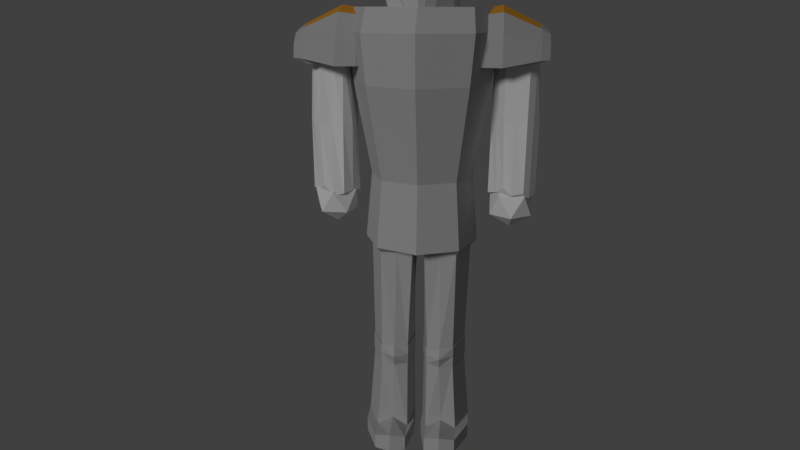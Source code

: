 # Source: knight.blend  (saved by Blender 2.79.0; exported with 4.5.12 LTS)
import bpy
from mathutils import Matrix  # noqa: F401  (used for matrix-valued properties, if any)

bpy.ops.wm.read_factory_settings(use_empty=True)
scene = bpy.context.scene
scene.name = 'Scene'

# ---- collections
col_collection_1 = bpy.data.collections.new('Collection 1'); scene.collection.children.link(col_collection_1)

# ---- materials (node trees are filled in below, after node groups)
mat_material_011 = bpy.data.materials.new('Material.011')
mat_material_011.alpha_threshold = 0.0
mat_material_011.roughness = 0.5
mat_material = bpy.data.materials.new('Material')
mat_material.alpha_threshold = 0.0
mat_material.roughness = 0.5
mat_material_007 = bpy.data.materials.new('Material.007')
mat_material_007.alpha_threshold = 0.0
mat_material_007.roughness = 0.5
mat_material_009 = bpy.data.materials.new('Material.009')
mat_material_009.alpha_threshold = 0.0
mat_material_009.roughness = 0.5
mat_material_008 = bpy.data.materials.new('Material.008')
mat_material_008.alpha_threshold = 0.0
mat_material_008.roughness = 0.5
mat_material_010 = bpy.data.materials.new('Material.010')
mat_material_010.alpha_threshold = 0.0
mat_material_010.roughness = 0.5

# ---- material node trees
mat_material_011.use_nodes = True; mat_material_011.node_tree.nodes.clear()
_N = mat_material_011.node_tree.nodes; _L = mat_material_011.node_tree.links
n0 = _N.new('ShaderNodeOutputMaterial'); n0.name = 'Material Output'; n0.location = (300, 300)
n1 = _N.new('ShaderNodeBsdfDiffuse'); n1.name = 'Diffuse BSDF'; n1.location = (10, 300)
_L.new(n1.outputs[0], n0.inputs[0])
n0.is_active_output = True
mat_material.use_nodes = True; mat_material.node_tree.nodes.clear()
_N = mat_material.node_tree.nodes; _L = mat_material.node_tree.links
n0 = _N.new('ShaderNodeOutputMaterial'); n0.name = 'Material Output'; n0.location = (300, 300)
n1 = _N.new('ShaderNodeBsdfDiffuse'); n1.name = 'Diffuse BSDF'; n1.location = (10, 300)
n1.inputs[0].default_value = (0.402, 0.402, 0.402, 1.0)
_L.new(n1.outputs[0], n0.inputs[0])
n0.is_active_output = True
mat_material_007.use_nodes = True; mat_material_007.node_tree.nodes.clear()
_N = mat_material_007.node_tree.nodes; _L = mat_material_007.node_tree.links
n0 = _N.new('ShaderNodeOutputMaterial'); n0.name = 'Material Output'; n0.location = (300, 300)
n1 = _N.new('ShaderNodeBsdfDiffuse'); n1.name = 'Diffuse BSDF'; n1.location = (10, 300)
n1.inputs[0].default_value = (0.6619, 0.2893, 0.0297, 1.0)
_L.new(n1.outputs[0], n0.inputs[0])
n0.is_active_output = True
mat_material_009.use_nodes = True; mat_material_009.node_tree.nodes.clear()
_N = mat_material_009.node_tree.nodes; _L = mat_material_009.node_tree.links
n0 = _N.new('ShaderNodeOutputMaterial'); n0.name = 'Material Output'; n0.location = (300, 300)
n1 = _N.new('ShaderNodeBsdfDiffuse'); n1.name = 'Diffuse BSDF'; n1.location = (10, 300)
n1.inputs[0].default_value = (0.477, 0.477, 0.477, 1.0)
_L.new(n1.outputs[0], n0.inputs[0])
n0.is_active_output = True
mat_material_008.use_nodes = True; mat_material_008.node_tree.nodes.clear()
_N = mat_material_008.node_tree.nodes; _L = mat_material_008.node_tree.links
n0 = _N.new('ShaderNodeOutputMaterial'); n0.name = 'Material Output'; n0.location = (300, 300)
n1 = _N.new('ShaderNodeBsdfDiffuse'); n1.name = 'Diffuse BSDF'; n1.location = (10, 300)
n1.inputs[0].default_value = (0.6383, 0.6383, 0.6383, 1.0)
_L.new(n1.outputs[0], n0.inputs[0])
n0.is_active_output = True
mat_material_010.use_nodes = True; mat_material_010.node_tree.nodes.clear()
_N = mat_material_010.node_tree.nodes; _L = mat_material_010.node_tree.links
n0 = _N.new('ShaderNodeOutputMaterial'); n0.name = 'Material Output'; n0.location = (300, 300)
n1 = _N.new('ShaderNodeBsdfDiffuse'); n1.name = 'Diffuse BSDF'; n1.location = (10, 300)
n1.inputs[0].default_value = (0.01599, 0.01599, 0.01599, 1.0)
_L.new(n1.outputs[0], n0.inputs[0])
n0.is_active_output = True

# ---- world
world_world = bpy.data.worlds.new('World'); scene.world = world_world
world_world.color = (0.05088, 0.05088, 0.05088)
world_world.use_sun_shadow = False
world_world.sun_shadow_jitter_overblur = 0.0
world_world.cycles.sampling_method = 'MANUAL'

# ---- cameras
cam_camera_001 = bpy.data.cameras.new('Camera.001')
cam_camera_001.clip_end = 100.0
cam_camera_001.lens = 3.85
cam_camera_001.sensor_width = 4.46
cam_camera_001.sensor_height = 3.42
cam_camera_001.display_size = 2.0
cam_camera_001.dof.focus_distance = 0.0

# ---- lights
light_sun = bpy.data.lights.new('Sun', 'SUN')
light_sun.transmission_factor = 0.0
light_sun.angle = 0.1993
light_sun.energy = 1.0
light_sun.shadow_buffer_clip_start = 0.5
light_sun.shadow_soft_size = 0.1
light_sun.shadow_cascade_max_distance = 1000.0

# ---- meshes
me_cylinder_005 = bpy.data.meshes.new('Cylinder.005')
me_cylinder_005.from_pydata([(-0.03843, 1.031, -1.042), (0.01996, 0.9859, 0.9849), (0.8616, 0.4623, -1.036), (0.8375, 0.5404, 0.9533), (0.8394, -0.4145, -0.9207), (0.8296, -0.4191, 0.8884), (-0.01156, -1.065, -1.03), (0.01172, -0.949, 0.9611), (-0.8218, -0.507, -0.9833), (-0.8199, -0.5252, 0.947), (-0.8141, 0.3906, -0.9115), (-0.8811, 0.4864, 1.007), (0.4449, 0.7876, -1.016), (0.4281, 0.7424, 1.01), (0.05881, 0.9995, -0.004541), (0.9102, 0.494, -0.01621), (0.9529, 0.02171, -1.075), (0.895, -0.00552, 1.045), (0.8053, -0.5601, -0.01866), (0.4095, -0.7389, -1.006), (0.4299, -0.8157, 1.054), (-0.007176, -1.076, 0.01016), (-0.4985, -0.7751, -1.071), (-0.4801, -0.8157, 1.042), (-0.7979, -0.5142, 0.02899), (-0.8824, 0.01927, -1.013), (-0.8636, 0.005865, 0.9915), (-0.8115, 0.4841, 0.01759), (-0.4208, 0.7228, -1.003), (-0.4562, 0.7637, 1.004), (-0.3784, 0.7535, 0.009045), (-0.8101, 0.01807, 0.01785), (-0.4539, -0.8028, -0.002221), (0.4138, -0.8765, 0.0003703), (0.7551, -0.006583, -0.03003), (0.5736, 0.8405, -0.0304)], [], [(35, 13, 3, 15), (34, 17, 5, 18), (33, 20, 7, 21), (32, 23, 9, 24), (3, 13, 1, 29, 11, 26, 9, 23, 7, 20, 5, 17), (31, 26, 11, 27), (30, 29, 1, 14), (0, 12, 2, 16, 4, 19, 6, 22, 8, 25, 10, 28), (28, 30, 14, 0), (10, 27, 30, 28), (27, 11, 29, 30), (25, 31, 27, 10), (8, 24, 31, 25), (24, 9, 26, 31), (22, 32, 24, 8), (6, 21, 32, 22), (21, 7, 23, 32), (19, 33, 21, 6), (4, 18, 33, 19), (18, 5, 20, 33), (16, 34, 18, 4), (2, 15, 34, 16), (15, 3, 17, 34), (12, 35, 15, 2), (0, 14, 35, 12), (14, 1, 13, 35)])
me_cylinder_005.use_remesh_preserve_volume = False
me_cylinder_005.use_remesh_preserve_attributes = False
me_cylinder_005.use_mirror_vertex_groups = False
me_cylinder_005.update()
me_icosphere_005 = bpy.data.meshes.new('Icosphere.005')
me_icosphere_005.from_pydata([(0.0, 0.0, -1.0), (0.7236, -0.5257, -0.4472), (-0.2764, -0.8506, -0.4472), (-0.8944, 0.0, -0.4472), (-0.2764, 0.8506, -0.4472), (0.7236, 0.5257, -0.4472), (0.2764, -0.8506, 0.4472), (-0.7236, -0.5257, 0.4472), (-0.7236, 0.5257, 0.4472), (0.2764, 0.8506, 0.4472), (0.8944, 0.0, 0.4472), (0.0, 0.0, 1.0)], [], [(0, 1, 2), (1, 0, 5), (0, 2, 3), (0, 3, 4), (0, 4, 5), (1, 5, 10), (2, 1, 6), (3, 2, 7), (4, 3, 8), (5, 4, 9), (1, 10, 6), (2, 6, 7), (3, 7, 8), (4, 8, 9), (5, 9, 10), (6, 10, 11), (7, 6, 11), (8, 7, 11), (9, 8, 11), (10, 9, 11)])
me_icosphere_005.materials.append(mat_material_011)
me_icosphere_005.use_remesh_preserve_volume = False
me_icosphere_005.use_remesh_preserve_attributes = False
me_icosphere_005.use_mirror_vertex_groups = False
me_icosphere_005.update()
me_icosphere_004 = bpy.data.meshes.new('Icosphere.004')
me_icosphere_004.from_pydata([(0.0, 0.0, -1.0), (0.7236, -0.5257, -0.4472), (-0.2764, -0.8506, -0.4472), (-0.8944, 0.0, -0.4472), (-0.2764, 0.8506, -0.4472), (0.7236, 0.5257, -0.4472), (0.2764, -0.8506, 0.4472), (-0.7236, -0.5257, 0.4472), (-0.7236, 0.5257, 0.4472), (0.2764, 0.8506, 0.4472), (0.8944, 0.0, 0.4472), (0.0, 0.0, 1.0)], [], [(0, 1, 2), (1, 0, 5), (0, 2, 3), (0, 3, 4), (0, 4, 5), (1, 5, 10), (2, 1, 6), (3, 2, 7), (4, 3, 8), (5, 4, 9), (1, 10, 6), (2, 6, 7), (3, 7, 8), (4, 8, 9), (5, 9, 10), (6, 10, 11), (7, 6, 11), (8, 7, 11), (9, 8, 11), (10, 9, 11)])
me_icosphere_004.materials.append(mat_material_011)
me_icosphere_004.use_remesh_preserve_volume = False
me_icosphere_004.use_remesh_preserve_attributes = False
me_icosphere_004.use_mirror_vertex_groups = False
me_icosphere_004.update()
me_cylinder_004 = bpy.data.meshes.new('Cylinder.004')
me_cylinder_004.from_pydata([(-0.03843, 1.031, -1.042), (0.01996, 0.9859, 0.9849), (0.8616, 0.4623, -1.036), (0.8375, 0.5404, 0.9533), (0.8394, -0.4145, -0.9207), (0.8296, -0.4191, 0.8884), (-0.01156, -1.065, -1.03), (0.01172, -0.949, 0.9611), (-0.8218, -0.507, -0.9833), (-0.8199, -0.5252, 0.947), (-0.8141, 0.3906, -0.9115), (-0.8811, 0.4864, 1.007), (0.4449, 0.7876, -1.016), (0.4281, 0.7424, 1.01), (0.05881, 0.9995, -0.004541), (0.9102, 0.494, -0.01621), (0.9529, 0.02171, -1.075), (0.895, -0.00552, 1.045), (0.8053, -0.5601, -0.01866), (0.4095, -0.7389, -1.006), (0.4299, -0.8157, 1.054), (-0.007176, -1.076, 0.01016), (-0.4985, -0.7751, -1.071), (-0.4801, -0.8157, 1.042), (-0.7979, -0.5142, 0.02899), (-0.8824, 0.01927, -1.013), (-0.8636, 0.005865, 0.9915), (-0.8115, 0.4841, 0.01759), (-0.4208, 0.7228, -1.003), (-0.4562, 0.7637, 1.004), (-0.3784, 0.7535, 0.009045), (-0.8101, 0.01807, 0.01785), (-0.4539, -0.8028, -0.002221), (0.4138, -0.8765, 0.0003703), (0.7551, -0.006583, -0.03003), (0.5736, 0.8405, -0.0304)], [], [(35, 13, 3, 15), (34, 17, 5, 18), (33, 20, 7, 21), (32, 23, 9, 24), (3, 13, 1, 29, 11, 26, 9, 23, 7, 20, 5, 17), (31, 26, 11, 27), (30, 29, 1, 14), (0, 12, 2, 16, 4, 19, 6, 22, 8, 25, 10, 28), (28, 30, 14, 0), (10, 27, 30, 28), (27, 11, 29, 30), (25, 31, 27, 10), (8, 24, 31, 25), (24, 9, 26, 31), (22, 32, 24, 8), (6, 21, 32, 22), (21, 7, 23, 32), (19, 33, 21, 6), (4, 18, 33, 19), (18, 5, 20, 33), (16, 34, 18, 4), (2, 15, 34, 16), (15, 3, 17, 34), (12, 35, 15, 2), (0, 14, 35, 12), (14, 1, 13, 35)])
me_cylinder_004.use_remesh_preserve_volume = False
me_cylinder_004.use_remesh_preserve_attributes = False
me_cylinder_004.use_mirror_vertex_groups = False
me_cylinder_004.update()
me_torus_001 = bpy.data.meshes.new('Torus.001')
me_torus_001.from_pydata([(7.852e-08, 1.04, 0.0), (7.362e-08, 0.9751, 0.1998), (6.078e-08, 0.8051, 0.3234), (4.492e-08, 0.5949, 0.3234), (3.208e-08, 0.4249, 0.1998), (2.718e-08, 0.36, 4.164e-17), (3.208e-08, 0.4249, -0.1998), (-0.1253, 0.4352, -0.4602), (-0.1253, 0.5859, -0.4602), (-0.1253, 0.7079, -0.3716), (-0.6742, 0.9007, -2.431e-16), (-0.6417, 0.8444, 0.1998), (-0.4025, 0.6972, 0.3234), (-0.2975, 0.5152, 0.3234), (-0.2125, 0.368, 0.1998), (-0.18, 0.3118, 4.164e-17), (-0.2125, 0.368, -0.1998), (-0.3387, 0.378, -0.4602), (-0.414, 0.5085, -0.4602), (-0.475, 0.6142, -0.3716), (-1.055, 0.52, -2.431e-16), (-0.9986, 0.4875, 0.1998), (-0.6972, 0.4025, 0.3234), (-0.5152, 0.2975, 0.3234), (-0.368, 0.2125, 0.1998), (-0.3118, 0.18, 4.164e-17), (-0.368, 0.2125, -0.1998), (-0.4949, 0.2218, -0.4602), (-0.6254, 0.2972, -0.4602), (-0.731, 0.3581, -0.3716), (-1.194, 7.928e-08, -2.431e-16), (-1.129, 7.36e-08, 0.1998), (-0.8051, 7.038e-08, 0.3234), (-0.5949, 5.201e-08, 0.3234), (-0.4249, 3.715e-08, 0.1998), (-0.36, 3.147e-08, 4.164e-17), (-0.4249, 3.715e-08, -0.1998), (-0.552, 0.008408, -0.4602), (-0.7028, 0.008408, -0.4602), (-0.8247, 0.008408, -0.3716), (-1.055, -0.52, -2.431e-16), (-0.9986, -0.4875, 0.1998), (-0.6972, -0.4025, 0.3234), (-0.5152, -0.2975, 0.3234), (-0.368, -0.2125, 0.1998), (-0.3118, -0.18, 4.164e-17), (-0.368, -0.2125, -0.1998), (-0.4949, -0.205, -0.4602), (-0.6254, -0.2803, -0.4602), (-0.731, -0.3413, -0.3716), (-0.52, -0.9007, 0.0), (-0.4875, -0.8444, 0.1998), (-0.4025, -0.6972, 0.3234), (-0.2975, -0.5152, 0.3234), (-0.2125, -0.368, 0.1998), (-0.18, -0.3118, 4.164e-17), (-0.2125, -0.368, -0.1998), (-0.3387, -0.3612, -0.4602), (-0.414, -0.4917, -0.4602), (-0.475, -0.5973, -0.3716), (7.852e-08, -1.04, 0.0), (7.362e-08, -0.9751, 0.1998), (6.078e-08, -0.8051, 0.3234), (4.492e-08, -0.5949, 0.3234), (3.208e-08, -0.4249, 0.1998), (2.718e-08, -0.36, 4.164e-17), (3.208e-08, -0.4249, -0.1998), (4.492e-08, -0.5949, -0.3234), (-0.1253, -0.5691, -0.4602), (-0.1253, -0.6911, -0.3716)], [], [(0, 10, 11, 1), (1, 11, 12, 2), (2, 12, 13, 3), (3, 13, 14, 4), (4, 14, 15, 5), (5, 15, 16, 6), (6, 16, 17, 7), (7, 17, 18, 8), (8, 18, 19, 9), (9, 19, 10, 0), (10, 20, 21, 11), (11, 21, 22, 12), (12, 22, 23, 13), (13, 23, 24, 14), (14, 24, 25, 15), (15, 25, 26, 16), (16, 26, 27, 17), (17, 27, 28, 18), (18, 28, 29, 19), (19, 29, 20, 10), (20, 30, 31, 21), (21, 31, 32, 22), (22, 32, 33, 23), (23, 33, 34, 24), (24, 34, 35, 25), (25, 35, 36, 26), (26, 36, 37, 27), (27, 37, 38, 28), (28, 38, 39, 29), (29, 39, 30, 20), (30, 40, 41, 31), (31, 41, 42, 32), (32, 42, 43, 33), (33, 43, 44, 34), (34, 44, 45, 35), (35, 45, 46, 36), (36, 46, 47, 37), (37, 47, 48, 38), (38, 48, 49, 39), (39, 49, 40, 30), (40, 50, 51, 41), (41, 51, 52, 42), (42, 52, 53, 43), (43, 53, 54, 44), (44, 54, 55, 45), (45, 55, 56, 46), (46, 56, 57, 47), (47, 57, 58, 48), (48, 58, 59, 49), (49, 59, 50, 40), (50, 60, 61, 51), (51, 61, 62, 52), (52, 62, 63, 53), (53, 63, 64, 54), (54, 64, 65, 55), (55, 65, 66, 56), (56, 66, 67, 57), (57, 67, 68, 58), (58, 68, 69, 59), (59, 69, 60, 50), (67, 66, 65, 64, 63, 62, 61, 60, 69, 68), (6, 7, 8, 9, 0, 1, 2, 3, 4, 5)])
me_torus_001.polygons.foreach_set('material_index', [0, 0, 0, 0, 0, 0, 0, 0, 0, 0, 0, 0, 0, 0, 0, 0, 0, 0, 0, 0, 1, 0, 0, 0, 0, 0, 0, 0, 0, 1, 0, 0, 0, 0, 0, 0, 0, 0, 0, 0, 0, 0, 0, 0, 0, 0, 0, 0, 0, 0, 0, 0, 0, 0, 0, 0, 0, 0, 0, 0, 0, 0])
me_torus_001.materials.append(mat_material)
me_torus_001.materials.append(mat_material_007)
me_torus_001.use_remesh_preserve_volume = False
me_torus_001.use_remesh_preserve_attributes = False
me_torus_001.use_mirror_vertex_groups = False
me_torus_001.update()
me_torus = bpy.data.meshes.new('Torus')
me_torus.from_pydata([(7.852e-08, 1.04, 0.0), (7.362e-08, 0.9751, 0.1998), (6.078e-08, 0.8051, 0.3234), (4.492e-08, 0.5949, 0.3234), (3.208e-08, 0.4249, 0.1998), (2.718e-08, 0.36, 4.164e-17), (3.208e-08, 0.4249, -0.1998), (-0.1253, 0.4352, -0.4602), (-0.1253, 0.5859, -0.4602), (-0.1253, 0.7079, -0.3716), (-0.6742, 0.9007, -2.431e-16), (-0.6417, 0.8444, 0.1998), (-0.4025, 0.6972, 0.3234), (-0.2975, 0.5152, 0.3234), (-0.2125, 0.368, 0.1998), (-0.18, 0.3118, 4.164e-17), (-0.2125, 0.368, -0.1998), (-0.3387, 0.378, -0.4602), (-0.414, 0.5085, -0.4602), (-0.475, 0.6142, -0.3716), (-1.055, 0.52, -2.431e-16), (-0.9986, 0.4875, 0.1998), (-0.6972, 0.4025, 0.3234), (-0.5152, 0.2975, 0.3234), (-0.368, 0.2125, 0.1998), (-0.3118, 0.18, 4.164e-17), (-0.368, 0.2125, -0.1998), (-0.4949, 0.2218, -0.4602), (-0.6254, 0.2972, -0.4602), (-0.731, 0.3581, -0.3716), (-1.194, 7.928e-08, -2.431e-16), (-1.129, 7.36e-08, 0.1998), (-0.8051, 7.038e-08, 0.3234), (-0.5949, 5.201e-08, 0.3234), (-0.4249, 3.715e-08, 0.1998), (-0.36, 3.147e-08, 4.164e-17), (-0.4249, 3.715e-08, -0.1998), (-0.552, 0.008408, -0.4602), (-0.7028, 0.008408, -0.4602), (-0.8247, 0.008408, -0.3716), (-1.055, -0.52, -2.431e-16), (-0.9986, -0.4875, 0.1998), (-0.6972, -0.4025, 0.3234), (-0.5152, -0.2975, 0.3234), (-0.368, -0.2125, 0.1998), (-0.3118, -0.18, 4.164e-17), (-0.368, -0.2125, -0.1998), (-0.4949, -0.205, -0.4602), (-0.6254, -0.2803, -0.4602), (-0.731, -0.3413, -0.3716), (-0.52, -0.9007, 0.0), (-0.4875, -0.8444, 0.1998), (-0.4025, -0.6972, 0.3234), (-0.2975, -0.5152, 0.3234), (-0.2125, -0.368, 0.1998), (-0.18, -0.3118, 4.164e-17), (-0.2125, -0.368, -0.1998), (-0.3387, -0.3612, -0.4602), (-0.414, -0.4917, -0.4602), (-0.475, -0.5973, -0.3716), (7.852e-08, -1.04, 0.0), (7.362e-08, -0.9751, 0.1998), (6.078e-08, -0.8051, 0.3234), (4.492e-08, -0.5949, 0.3234), (3.208e-08, -0.4249, 0.1998), (2.718e-08, -0.36, 4.164e-17), (3.208e-08, -0.4249, -0.1998), (4.492e-08, -0.5949, -0.3234), (-0.1253, -0.5691, -0.4602), (-0.1253, -0.6911, -0.3716)], [], [(0, 10, 11, 1), (1, 11, 12, 2), (2, 12, 13, 3), (3, 13, 14, 4), (4, 14, 15, 5), (5, 15, 16, 6), (6, 16, 17, 7), (7, 17, 18, 8), (8, 18, 19, 9), (9, 19, 10, 0), (10, 20, 21, 11), (11, 21, 22, 12), (12, 22, 23, 13), (13, 23, 24, 14), (14, 24, 25, 15), (15, 25, 26, 16), (16, 26, 27, 17), (17, 27, 28, 18), (18, 28, 29, 19), (19, 29, 20, 10), (20, 30, 31, 21), (21, 31, 32, 22), (22, 32, 33, 23), (23, 33, 34, 24), (24, 34, 35, 25), (25, 35, 36, 26), (26, 36, 37, 27), (27, 37, 38, 28), (28, 38, 39, 29), (29, 39, 30, 20), (30, 40, 41, 31), (31, 41, 42, 32), (32, 42, 43, 33), (33, 43, 44, 34), (34, 44, 45, 35), (35, 45, 46, 36), (36, 46, 47, 37), (37, 47, 48, 38), (38, 48, 49, 39), (39, 49, 40, 30), (40, 50, 51, 41), (41, 51, 52, 42), (42, 52, 53, 43), (43, 53, 54, 44), (44, 54, 55, 45), (45, 55, 56, 46), (46, 56, 57, 47), (47, 57, 58, 48), (48, 58, 59, 49), (49, 59, 50, 40), (50, 60, 61, 51), (51, 61, 62, 52), (52, 62, 63, 53), (53, 63, 64, 54), (54, 64, 65, 55), (55, 65, 66, 56), (56, 66, 67, 57), (57, 67, 68, 58), (58, 68, 69, 59), (59, 69, 60, 50), (67, 66, 65, 64, 63, 62, 61, 60, 69, 68), (6, 7, 8, 9, 0, 1, 2, 3, 4, 5)])
me_torus.polygons.foreach_set('material_index', [0, 0, 0, 0, 0, 0, 0, 0, 0, 0, 0, 0, 0, 0, 0, 0, 0, 0, 0, 0, 0, 0, 0, 0, 0, 0, 0, 0, 0, 0, 1, 0, 0, 0, 0, 0, 0, 0, 0, 1, 0, 0, 0, 0, 0, 0, 0, 0, 0, 0, 0, 0, 0, 0, 0, 0, 0, 0, 0, 0, 0, 0])
me_torus.materials.append(mat_material)
me_torus.materials.append(mat_material_007)
me_torus.use_remesh_preserve_volume = False
me_torus.use_remesh_preserve_attributes = False
me_torus.use_mirror_vertex_groups = False
me_torus.update()
me_cylinder_003 = bpy.data.meshes.new('Cylinder.003')
me_cylinder_003.from_pydata([(0.0, 1.0, -1.0), (5.118e-09, 1.187, 1.0), (0.7071, 0.7071, -1.0), (0.8396, 0.8396, 1.0), (1.0, -4.371e-08, -1.0), (1.187, -5.339e-08, 1.0), (-1.0, 1.192e-08, -1.0), (-1.187, 1.267e-08, 1.0), (-0.7071, 0.7071, -1.0), (-0.8396, 0.8396, 1.0), (-1.234e-09, 0.8906, -0.4068), (0.6297, 0.6297, -0.4068), (0.8906, -3.872e-08, -0.4068), (-0.8906, 1.083e-08, -0.4068), (-0.6297, 0.6297, -0.4068), (0.2671, 1.234, 0.8104), (1.139, 0.8724, 0.8104), (1.501, -5.468e-08, 0.8104), (-1.234, 1.395e-08, 0.8104), (-0.8724, 0.8724, 0.8104), (1.079, 0.8121, 0.4063), (1.416, -5.047e-08, 0.4063), (-1.148, 1.343e-08, 0.4063), (-0.8121, 0.8121, 0.4063), (0.2671, 1.148, 0.4063), (0.6412, 0.6412, 0.9586), (-6.654e-09, 0.9068, 0.9586), (0.9068, -3.725e-08, 0.9586), (-0.9068, 1.32e-08, 0.9586), (-0.6412, 0.6412, 0.9586), (0.5344, 0.6855, 0.9586), (0.4275, 0.7298, 0.9586), (0.3206, 0.774, 0.9586), (0.2137, 0.8183, 0.9586), (0.1069, 0.8626, 0.9586), (0.8626, 0.1069, 0.9586), (0.8183, 0.2137, 0.9586), (0.774, 0.3206, 0.9586), (0.7298, 0.4275, 0.9586), (0.6855, 0.5344, 0.9586), (-0.6855, 0.5343, 0.9586), (-0.7298, 0.4275, 0.9586), (-0.774, 0.3206, 0.9586), (-0.8183, 0.2137, 0.9586), (-0.8626, 0.1069, 0.9586), (-0.1069, 0.8626, 0.9586), (-0.2137, 0.8183, 0.9586), (-0.3206, 0.774, 0.9586), (-0.4275, 0.7298, 0.9586), (-0.5344, 0.6855, 0.9586), (0.7224, -3.599e-08, -1.0), (-0.7015, 0.7094, -1.0), (-0.6539, 2.297e-09, -1.0), (0.003192, 0.8887, -1.063), (0.558, 0.6589, -1.063), (-0.5472, 0.6607, -1.063), (0.5699, 0.1041, -1.063), (-0.5098, 0.1041, -1.063), (0.117, 0.84, -1.949), (0.5886, 0.6447, -1.949), (-0.3508, 0.6462, -1.949), (0.5987, 0.1731, -1.949), (-0.319, 0.1731, -1.949), (0.05271, 0.9571, -2.79), (0.6075, 0.7273, -2.79), (-0.4977, 0.7291, -2.79), (0.6194, 0.1725, -2.79), (-0.4603, 0.1725, -2.79), (0.07957, 0.07227, -2.79), (0.03005, 0.1041, -1.063), (0.03424, -1.685e-08, -1.0), (0.1399, 0.0879, -1.949), (0.117, 0.84, -1.949), (0.5886, 0.6447, -1.949), (-0.3508, 0.6462, -1.949), (0.5987, 0.1731, -1.949), (0.1399, 0.0879, -1.949), (-0.319, 0.1731, -1.949), (0.117, 0.84, -2.113), (0.5886, 0.6447, -2.113), (-0.3508, 0.6462, -2.113), (0.5987, 0.1731, -2.113), (0.1399, 0.0879, -2.113), (-0.319, 0.1731, -2.113), (0.1166, 0.8556, -1.946), (0.606, 0.6529, -1.946), (-0.3689, 0.6545, -1.946), (0.6165, 0.1635, -1.946), (0.1403, 0.07506, -1.946), (-0.336, 0.1635, -1.946), (0.1166, 0.8556, -2.116), (0.606, 0.6529, -2.116), (-0.3689, 0.6545, -2.116), (0.6165, 0.1635, -2.116), (0.1403, 0.07506, -2.116), (-0.336, 0.1635, -2.116), (0.05271, 0.9571, -2.924), (-0.4977, 0.7291, -2.924), (0.07957, 0.07227, -2.924), (-0.4603, 0.1725, -2.924), (0.4351, 0.9571, -2.79), (0.9899, 0.7273, -2.79), (1.002, 0.1725, -2.79), (0.462, 0.07227, -2.79), (0.4351, 0.9571, -2.924), (0.9899, 0.7273, -2.924), (1.002, 0.1725, -2.924), (0.462, 0.07227, -2.924), (0.7147, 0.3536, -1.0), (0.5639, 0.3815, -1.063), (0.6702, 0.4058, -1.938), (0.6135, 0.4499, -2.708), (0.6702, 0.4058, -1.938), (0.6702, 0.4058, -2.13), (0.6909, 0.405, -1.934), (0.6909, 0.405, -2.134), (1.088, 0.4499, -2.752), (1.088, 0.4499, -2.924), (0.6193, 0.6529, -2.031), (0.7846, 0.405, -2.034), (0.6298, 0.1635, -2.031), (0.1166, 0.8556, -1.946), (0.606, 0.6529, -1.946), (-0.3689, 0.6545, -1.946), (0.6165, 0.1635, -1.946), (0.1403, 0.07506, -1.946), (-0.336, 0.1635, -1.946), (0.1166, 0.8556, -2.116), (0.606, 0.6529, -2.116), (-0.3689, 0.6545, -2.116), (0.6165, 0.1635, -2.116), (0.1403, 0.07506, -2.116), (-0.336, 0.1635, -2.116), (0.6909, 0.405, -1.934), (0.6193, 0.6529, -2.031), (0.7846, 0.405, -2.034), (0.6298, 0.1635, -2.031)], [], [(15, 1, 3, 16), (16, 3, 5, 17), (18, 7, 9, 19), (19, 9, 1, 15), (0, 2, 54, 53), (8, 14, 10, 0, 51), (6, 13, 14, 8), (2, 11, 12, 4), (0, 10, 11, 2), (23, 19, 15, 24), (22, 18, 19, 23), (20, 16, 17, 21), (24, 15, 16, 20), (10, 24, 20, 11), (11, 20, 21, 12), (13, 22, 23, 14), (14, 23, 24, 10), (25, 30, 31, 32, 33, 34, 26, 45, 46, 47, 48, 49, 29, 40, 41, 42, 43, 44, 28, 27, 35, 36, 37, 38, 39), (9, 7, 28, 44, 43, 42, 41, 40, 29), (5, 3, 25, 39, 38, 37, 36, 35, 27), (1, 9, 29, 49, 48, 47, 46, 45, 26), (3, 1, 26, 34, 33, 32, 31, 30, 25), (69, 57, 62, 71), (50, 108, 2, 4), (51, 52, 6, 8), (51, 0, 53, 55), (52, 51, 55, 57), (70, 52, 57, 69), (108, 50, 56, 109), (67, 68, 82, 83), (55, 53, 58, 60), (57, 55, 60, 62), (109, 56, 61, 110), (53, 54, 59, 58), (67, 65, 97, 99), (61, 71, 76, 75), (68, 66, 81, 82), (110, 61, 75, 112), (56, 69, 71, 61), (50, 70, 69, 56), (111, 64, 79, 113), (60, 58, 72, 74), (78, 80, 92, 90), (75, 76, 88, 87), (80, 83, 95, 92), (112, 75, 87, 114), (79, 78, 90, 91), (83, 82, 94, 95), (71, 62, 77, 76), (64, 63, 78, 79), (58, 59, 73, 72), (65, 67, 83, 80), (62, 60, 74, 77), (63, 65, 80, 78), (115, 91, 118, 119), (76, 77, 89, 88), (82, 81, 93, 94), (72, 73, 85, 84), (113, 79, 91, 115), (77, 74, 86, 89), (74, 72, 84, 86), (63, 64, 101, 100), (111, 66, 102, 116), (68, 67, 99, 98), (65, 63, 96, 97), (116, 102, 106, 117), (100, 101, 105, 104), (102, 103, 107, 106), (96, 63, 100, 104), (66, 68, 103, 102), (68, 98, 107, 103), (101, 116, 117, 105), (64, 111, 116, 101), (81, 113, 115, 93), (93, 115, 119, 120), (73, 112, 114, 85), (66, 111, 113, 81), (59, 110, 112, 73), (54, 109, 110, 59), (2, 108, 109, 54), (98, 99, 97, 96, 104, 105, 117, 106, 107), (126, 123, 129, 132), (121, 122, 134, 128, 127), (125, 126, 132, 131), (123, 121, 127, 129), (124, 125, 131, 130, 136), (136, 135, 133, 124), (135, 134, 122, 133)])
me_cylinder_003.materials.append(mat_material_009)
me_cylinder_003.use_remesh_preserve_volume = False
me_cylinder_003.use_remesh_preserve_attributes = False
me_cylinder_003.use_mirror_vertex_groups = False
me_cylinder_003.update()
me_sphere = bpy.data.meshes.new('Sphere')
me_sphere.from_pydata([(0.0, 0.5, -0.866), (0.2169, 0.4505, 0.866), (0.3758, 0.7803, 0.5), (0.4339, 0.901, -4.371e-08), (0.3093, 0.6422, -0.7749), (0.2169, 0.4505, -0.866), (0.3909, 0.3117, 0.8988), (0.6771, 0.54, 0.5), (0.7818, 0.6235, -4.371e-08), (0.5847, 0.2677, -0.7749), (0.3909, 0.3117, -0.866), (0.4875, 0.1113, 0.9247), (0.8443, 0.1927, 0.5), (0.9749, 0.2225, -4.371e-08), (0.6676, 0.09554, -0.7749), (0.4875, 0.1113, -0.866), (0.4875, -0.1113, 0.9247), (0.8443, -0.1927, 0.5), (0.9749, -0.2225, -4.371e-08), (0.6676, -0.09554, -0.7749), (0.4875, -0.1113, -0.866), (0.3909, -0.3117, 0.8988), (0.6771, -0.54, 0.5), (0.7818, -0.6235, -4.371e-08), (0.5847, -0.2677, -0.7749), (0.3909, -0.3117, -0.866), (0.2169, -0.4505, 0.866), (0.3758, -0.7803, 0.5), (0.4339, -0.901, -4.371e-08), (0.3093, -0.6422, -0.7749), (0.2169, -0.4505, -0.866), (-3.571e-08, -0.5, 0.866), (-1.276e-07, -0.7128, -0.7749), (-3.571e-08, -0.5, -0.866), (-0.2169, -0.4505, 0.866), (-0.3758, -0.7803, 0.5), (-0.4339, -0.901, -4.371e-08), (-0.3093, -0.6422, -0.7749), (-0.2169, -0.4505, -0.866), (-0.3909, -0.3117, 0.8988), (-0.6771, -0.54, 0.5), (-0.7818, -0.6235, -4.371e-08), (-0.5573, -0.4444, -0.7749), (-0.3909, -0.3117, -0.866), (0.0, 1.51e-07, -1.0), (-0.4875, -0.1113, 0.9502), (-0.8443, -0.1927, 0.5), (-0.9749, -0.2225, -4.371e-08), (-0.695, -0.1586, -0.7749), (-0.4875, -0.1113, -0.866), (-0.4875, 0.1113, 0.9502), (-0.8443, 0.1927, 0.5), (-0.9749, 0.2225, -4.371e-08), (-0.695, 0.1586, -0.7749), (-0.4875, 0.1113, -0.866), (-0.3909, 0.3117, 0.8988), (-0.6771, 0.54, 0.5), (-0.7818, 0.6235, -4.371e-08), (-0.5573, 0.4444, -0.7749), (-0.3909, 0.3117, -0.866), (-0.2169, 0.4505, 0.866), (-0.3758, 0.7803, 0.5), (-0.4339, 0.901, -4.371e-08), (-0.3093, 0.6422, -0.7749), (-0.2169, 0.4505, -0.866), (1.431e-07, 0.5, 0.866), (1.913e-07, 0.7128, -0.7749), (0.4194, 0.8708, 0.125), (0.7211, 0.6026, 0.2212), (0.9423, 0.2151, 0.125), (0.9423, -0.2151, 0.125), (0.7211, -0.6026, 0.2212), (0.4194, -0.8708, 0.125), (-0.4194, -0.8708, 0.125), (-0.7556, -0.6026, 0.125), (-0.9423, -0.2151, 0.125), (-0.9423, 0.2151, 0.125), (-0.7556, 0.6026, 0.125), (-0.4194, 0.8708, 0.125), (0.4058, 0.8426, 0.2416), (0.6967, 0.5831, 0.3777), (0.9118, 0.2081, 0.2815), (0.9118, -0.2081, 0.2815), (0.6967, -0.5831, 0.3777), (0.4058, -0.8426, 0.2416), (-0.4058, -0.8426, 0.2416), (-0.7312, -0.5831, 0.2416), (-0.9118, -0.2081, 0.2416), (-0.9118, 0.2081, 0.2416), (-0.7312, 0.5831, 0.2416), (-0.4058, 0.8426, 0.2416), (0.07615, 0.5831, 0.3777), (0.1006, 0.6026, 0.2212), (0.2913, 0.2081, 0.2815), (0.3218, 0.2151, 0.125), (0.2913, -0.2081, 0.2815), (0.3218, -0.2151, 0.125), (0.07615, -0.5831, 0.3777), (0.1006, -0.6026, 0.2212), (0.3039, 0.3811, 0.866), (0.4392, 0.2115, 0.866), (0.5336, 1.192e-07, 1.043), (0.4392, -0.2115, 0.866), (0.3039, -0.3811, 0.866), (0.1085, -0.4752, 0.866), (-0.1085, -0.4752, 0.866), (-0.3039, -0.3811, 0.866), (-0.4392, -0.2115, 0.8916), (-0.4875, 2.161e-07, 0.9944), (-0.4392, 0.2115, 0.8916), (-0.3039, 0.3811, 0.866), (-0.1085, 0.4752, 0.866), (0.1085, 0.4752, 0.866), (1.026, -0.01003, -4.47e-08), (0.8935, -0.008689, 0.5), (0.4533, -0.005016, -0.866), (0.6969, -0.007152, -0.7749), (0.9874, -0.009697, 0.125), (0.9516, -0.009384, 0.2815), (0.2587, -0.009697, 0.125), (0.2229, -0.009384, 0.2815), (0.3294, 1.386e-07, 1.054), (0.1252, 1.58e-07, 1.094), (-0.07902, 1.773e-07, 1.091), (-0.2832, 1.967e-07, 1.045)], [], [(0, 66, 4, 5), (44, 0, 5), (5, 4, 9, 10), (79, 2, 7, 80), (44, 5, 10), (4, 3, 8, 9), (2, 1, 99, 6, 7), (10, 9, 14, 15), (80, 7, 12, 81), (44, 10, 15), (9, 8, 13, 14), (7, 6, 100, 11, 12), (118, 114, 17, 82), (44, 15, 115, 20), (116, 113, 18, 19), (12, 11, 101, 114), (115, 116, 19, 20), (44, 20, 25), (19, 18, 23, 24), (17, 16, 102, 21, 22), (20, 19, 24, 25), (82, 17, 22, 83), (44, 25, 30), (24, 23, 28, 29), (22, 21, 103, 26, 27), (25, 24, 29, 30), (83, 22, 27, 84), (44, 30, 33), (65, 112, 1, 2, 79, 67, 3, 4, 66, 63, 62, 78, 90, 61, 60, 111), (30, 29, 32, 33), (44, 33, 38), (33, 32, 37, 38), (37, 36, 41, 42), (35, 34, 106, 39, 40), (38, 37, 42, 43), (85, 35, 40, 86), (44, 38, 43), (40, 39, 107, 45, 46), (43, 42, 48, 49), (86, 40, 46, 87), (44, 43, 49), (42, 41, 47, 48), (49, 48, 53, 54), (87, 46, 51, 88), (44, 49, 54), (48, 47, 52, 53), (46, 45, 108, 50, 51), (54, 53, 58, 59), (88, 51, 56, 89), (44, 54, 59), (53, 52, 57, 58), (51, 50, 109, 55, 56), (59, 58, 63, 64), (89, 56, 61, 90), (44, 59, 64), (58, 57, 62, 63), (56, 55, 110, 60, 61), (64, 63, 66, 0), (44, 64, 0), (57, 77, 78, 62), (52, 76, 77, 57), (47, 75, 76, 52), (41, 74, 75, 47), (36, 73, 74, 41), (23, 71, 72, 28), (18, 70, 71, 23), (113, 117, 70, 18), (8, 68, 69, 13), (3, 67, 68, 8), (77, 89, 90, 78), (76, 88, 89, 77), (75, 87, 88, 76), (74, 86, 87, 75), (73, 85, 86, 74), (71, 83, 84, 72), (118, 82, 95, 120), (71, 70, 96, 98), (69, 68, 92, 94), (67, 79, 80, 68), (96, 95, 97, 98), (119, 120, 95, 96), (92, 91, 93, 94), (68, 80, 91, 92), (117, 69, 94, 119), (80, 81, 93, 91), (82, 83, 97, 95), (83, 71, 98, 97), (1, 112, 65, 111, 60), (16, 45, 107, 39, 21, 102), (11, 50, 108, 124, 123, 122, 121, 101), (21, 39, 106, 34, 26, 103), (26, 34, 105, 31, 104), (6, 55, 109, 50, 11, 100), (60, 110, 55, 6, 99, 1), (70, 117, 119, 96), (94, 93, 120, 119), (81, 118, 120, 93), (13, 69, 117, 113), (15, 14, 116, 115), (14, 13, 113, 116), (81, 12, 114, 118), (114, 101, 16, 17), (101, 121, 122, 123, 124, 108, 45, 16), (29, 28, 72, 84, 27, 26, 104, 31, 105, 34, 35, 85, 73, 36, 37, 32)])
me_sphere.polygons.foreach_set('material_index', [0, 0, 0, 0, 0, 0, 0, 0, 0, 0, 0, 0, 0, 0, 0, 0, 0, 0, 0, 0, 0, 0, 0, 0, 0, 0, 0, 0, 0, 0, 0, 0, 0, 0, 0, 0, 0, 0, 0, 0, 0, 0, 0, 0, 0, 0, 0, 0, 0, 0, 0, 0, 0, 0, 0, 0, 0, 0, 0, 0, 0, 0, 0, 0, 0, 0, 0, 0, 0, 0, 0, 0, 0, 0, 0, 0, 0, 0, 0, 1, 1, 1, 0, 0, 0, 0, 0, 0, 0, 0, 0, 0, 0, 0, 0, 1, 0, 0, 0, 0, 0, 0, 0, 0])
me_sphere.materials.append(mat_material_008)
me_sphere.materials.append(mat_material_010)
me_sphere.use_remesh_preserve_volume = False
me_sphere.use_remesh_preserve_attributes = False
me_sphere.use_mirror_vertex_groups = False
me_sphere.update()

# ---- objects
ob_cylinder_002 = bpy.data.objects.new('Cylinder.002', me_cylinder_005)
ob_icosphere_001 = bpy.data.objects.new('Icosphere.001', me_icosphere_005)
ob_icosphere = bpy.data.objects.new('Icosphere', me_icosphere_004)
ob_cylinder_001 = bpy.data.objects.new('Cylinder.001', me_cylinder_004)
ob_torus_001 = bpy.data.objects.new('Torus.001', me_torus_001)
ob_torus = bpy.data.objects.new('Torus', me_torus)
ob_cylinder = bpy.data.objects.new('Cylinder', me_cylinder_003)
ob_sun = bpy.data.objects.new('Sun', light_sun)
ob_camera = bpy.data.objects.new('Camera', cam_camera_001)
ob_sphere = bpy.data.objects.new('Sphere', me_sphere)

# ---- transforms, parenting, visibility, modifiers, constraints
ob_cylinder_002.location = (-0.5673, 1.265, 4.849)
ob_cylinder_002.rotation_euler = (0.0, 0.0, 3.142)
ob_cylinder_002.scale = (0.3207, 0.3207, 0.9825)
ob_cylinder_002.lineart.crease_threshold = 0.0
ob_icosphere_001.location = (-0.5827, 1.267, 3.672)
ob_icosphere_001.rotation_euler = (0.0, 0.0, 3.142)
ob_icosphere_001.scale = (0.3489, 0.3489, 0.3489)
ob_icosphere_001.lineart.crease_threshold = 0.0
ob_icosphere.location = (-0.5673, -1.279, 3.672)
ob_icosphere.scale = (0.3489, 0.3489, 0.3489)
ob_icosphere.lineart.crease_threshold = 0.0
ob_cylinder_001.location = (-0.5827, -1.277, 4.849)
ob_cylinder_001.scale = (0.3284, 0.3284, 1.006)
ob_cylinder_001.lineart.crease_threshold = 0.0
ob_torus_001.location = (-0.5874, 1.045, 5.636)
ob_torus_001.rotation_euler = (-4.712, 1.571, 0.0)
ob_torus_001.scale = (0.6484, 0.6484, 1.357)
ob_torus_001.lineart.crease_threshold = 0.0
ob_torus.location = (-0.5874, -1.144, 5.636)
ob_torus.rotation_euler = (-1.571, 1.571, 0.0)
ob_torus.scale = (0.6484, 0.6484, 1.357)
ob_torus.lineart.crease_threshold = 0.0
ob_cylinder.location = (-0.6266, -0.02835, 4.735)
ob_cylinder.scale = (0.8298, 0.8298, 1.649)
ob_cylinder.lineart.crease_threshold = 0.0
_m = ob_cylinder.modifiers.new('Mirror', 'MIRROR')
_m.use_axis = (False, True, False)
ob_sun.location = (15.64, -6.982, 12.63)
ob_sun.rotation_euler = (-5.181, 0.3065, 7.297)
ob_sun.lineart.crease_threshold = 0.0
ob_camera.location = (9.198, 0.7898, 6.399)
ob_camera.rotation_euler = (1.263, -0.001979, 1.687)
ob_camera.lineart.crease_threshold = 0.0
ob_sphere.location = (-0.5949, -0.03569, 7.069)
ob_sphere.scale = (0.9513, 0.6716, 0.9513)
ob_sphere.lineart.crease_threshold = 0.0

# ---- collection membership
col_collection_1.objects.link(ob_cylinder_002)
col_collection_1.objects.link(ob_icosphere_001)
col_collection_1.objects.link(ob_icosphere)
col_collection_1.objects.link(ob_cylinder_001)
col_collection_1.objects.link(ob_torus_001)
col_collection_1.objects.link(ob_torus)
col_collection_1.objects.link(ob_cylinder)
col_collection_1.objects.link(ob_sun)
col_collection_1.objects.link(ob_camera)
col_collection_1.objects.link(ob_sphere)

# ---- scene / render settings (as saved in the file)
scene.camera = ob_camera
scene.frame_start = 1; scene.frame_end = 250; scene.frame_set(3)
scene.render.engine = 'CYCLES'
scene.render.resolution_percentage = 50
scene.render.dither_intensity = 0.0
scene.cycles.use_denoising = False
scene.cycles.samples = 128
scene.cycles.sampling_pattern = 'TABULATED_SOBOL'
scene.cycles.use_adaptive_sampling = False
scene.cycles.use_light_tree = False
scene.cycles.blur_glossy = 0.0
scene.cycles.sample_clamp_indirect = 0.0
scene.view_settings.view_transform = 'Standard'
bpy.context.view_layer.update()

